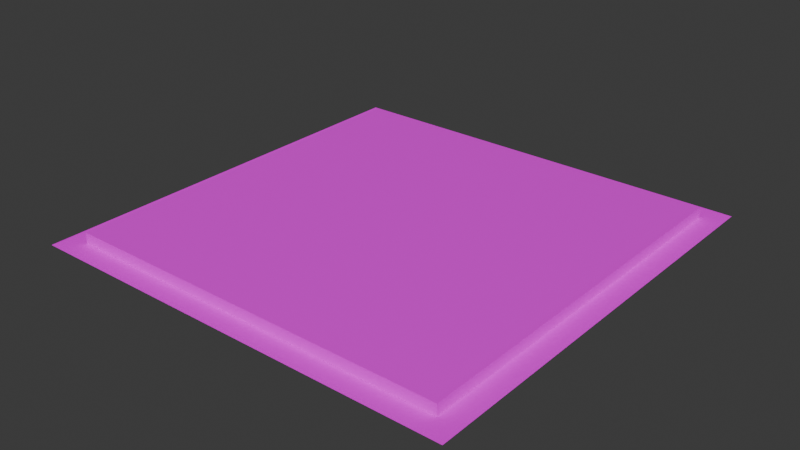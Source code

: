 # Source: blend.blend  (saved by Blender 4.2.66; exported with 4.5.12 LTS)
import bpy
from mathutils import Matrix  # noqa: F401  (used for matrix-valued properties, if any)

bpy.ops.wm.read_factory_settings(use_empty=True)
scene = bpy.context.scene
scene.name = 'Scene'

# ---- collections
col_collection = bpy.data.collections.new('Collection'); scene.collection.children.link(col_collection)

# ---- images (referenced by path relative to the original .blend; pixels are not part of the script)
import os
ASSET_DIR = os.environ.get("B2B_ASSET_DIR", "")  # directory of the original .blend (textures are referenced by path, not embedded)
HERE = os.path.dirname(os.path.abspath(__file__))  # packed textures are extracted next to this script under _unpacked/

def load_image(name, relpath, width, height, colorspace="sRGB"):
    """Load a texture the original file referenced (path relative to the .blend, or extracted next to this script)."""
    p = next((c for c in (os.path.join(HERE, relpath), os.path.join(ASSET_DIR, relpath)) if relpath and os.path.exists(c)), "")
    if p:
        img = bpy.data.images.load(p, check_existing=True)
        img.name = name
    else:  # same state as the original file: an image datablock whose file is absent (Cycles renders it pink)
        img = bpy.data.images.new(name, width, height)
        img.source = "FILE"
        img.filepath = "//" + (relpath or name)
    img.colorspace_settings.name = colorspace
    return img
img_dungeon_01_diffuse_tga = load_image('Dungeon_01_Diffuse.tga', 'Dungeon_01_Diffuse.tga', 1024, 1024, 'sRGB')
img_dungeon_02_diffuse_tga = load_image('Dungeon_02_Diffuse.tga', 'Dungeon_02_Diffuse.tga', 1024, 1024, 'sRGB')
img_tavern_05_full_psd_002 = load_image('Tavern_05_Full.psd.002', 'Tavern_05_Full.psd', 1024, 1024, 'sRGB')

# ---- materials (node trees are filled in below, after node groups)
mat_x = bpy.data.materials.new('マテリアル')
mat_tavern_05_002 = bpy.data.materials.new('Tavern_05.002')
mat_tavern_05_002.roughness = 0.5
mat_tavern_05_002.specular_intensity = 0.0

# ---- material node trees
mat_x.use_nodes = True; mat_x.node_tree.nodes.clear()
_N = mat_x.node_tree.nodes; _L = mat_x.node_tree.links
n0 = _N.new('ShaderNodeBsdfPrincipled'); n0.name = 'プリンシプルBSDF'; n0.location = (10, 300)
n1 = _N.new('ShaderNodeOutputMaterial'); n1.name = 'マテリアル出力'; n1.location = (300, 300)
n2 = _N.new('ShaderNodeTexImage'); n2.name = '画像テクスチャ'; n2.location = (-595, 312)
n2.image = img_dungeon_01_diffuse_tga
n3 = _N.new('ShaderNodeTexImage'); n3.name = '画像テクスチャ.001'; n3.location = (-285, 308)
n3.image = img_dungeon_02_diffuse_tga
_L.new(n0.outputs[0], n1.inputs[0])
_L.new(n3.outputs[0], n0.inputs[0])
n1.is_active_output = True
mat_tavern_05_002.use_nodes = True; mat_tavern_05_002.node_tree.nodes.clear()
_N = mat_tavern_05_002.node_tree.nodes; _L = mat_tavern_05_002.node_tree.links
n0 = _N.new('ShaderNodeBsdfPrincipled'); n0.name = 'プリンシプルBSDF'; n0.location = (10, 300)
n0.inputs[13].default_value = 0.0
n0.inputs[27].default_value = (0.0, 0.0, 0.0, 1.0)
n0.inputs[28].default_value = 1.0
n1 = _N.new('ShaderNodeOutputMaterial'); n1.name = 'マテリアル出力'; n1.location = (300, 300)
n2 = _N.new('ShaderNodeNormalMap'); n2.name = 'ノーマルマップ'; n2.location = (-300, -300)
n2.label = 'Normal/Map'
n2.inputs[0].default_value = 0.0
n3 = _N.new('ShaderNodeTexImage'); n3.name = '画像テクスチャ'; n3.location = (-300, 600)
n3.image = img_tavern_05_full_psd_002
_L.new(n0.outputs[0], n1.inputs[0])
_L.new(n2.outputs[0], n0.inputs[5])
_L.new(n3.outputs[0], n0.inputs[0])
n1.is_active_output = True

# ---- world
world_world = bpy.data.worlds.new('World'); scene.world = world_world
world_world.use_nodes = True; world_world.node_tree.nodes.clear()
_N = world_world.node_tree.nodes; _L = world_world.node_tree.links
n0 = _N.new('ShaderNodeOutputWorld'); n0.name = 'World Output'; n0.location = (300, 300)
n1 = _N.new('ShaderNodeBackground'); n1.name = 'Background'; n1.location = (10, 300)
n1.inputs[0].default_value = (0.05088, 0.05088, 0.05088, 1.0)
_L.new(n1.outputs[0], n0.inputs[0])
n0.is_active_output = True
world_world.color = (0.05088, 0.05088, 0.05088)
world_world.sun_shadow_jitter_overblur = 0.0

# ---- meshes
me_x = bpy.data.meshes.new('立方体')
me_x.from_pydata([(-1.0, -1.0, 1.0), (-1.0, 1.0, 1.0), (1.0, -1.0, 1.0), (1.0, 1.0, 1.0), (-1.0, -1.0, 0.0), (-1.0, 1.0, 0.0), (1.0, 1.0, 0.0), (1.0, -1.0, 0.0)], [], [(4, 0, 1, 5), (5, 1, 3, 6), (6, 3, 2, 7), (7, 2, 0, 4), (3, 1, 0, 2)])
_uv = me_x.uv_layers.new(name='UVマップ')
_uv.uv.foreach_set('vector', [0.8742, 0.5001, 0.9992, 0.5001, 0.9992, 0.7501, 0.8742, 0.7501, 0.875, 0.752, 1.0, 0.752, 1.0, 1.002, 0.875, 1.002, 0.5, 0.5, 0.625, 0.5, 0.625, 0.75, 0.5, 0.75, 0.5, 0.75, 0.625, 0.75, 0.625, 1.0, 0.5, 1.0, 0.625, 0.5, 0.875, 0.5, 0.875, 0.75, 0.625, 0.75])
me_x.materials.append(mat_x)
me_x.update()
me_plane_004 = bpy.data.meshes.new('Plane.004')
me_plane_004.from_pydata([(100.0, 0.0, -100.0), (-100.0, 0.0, -100.0), (100.0, 0.0, 100.0), (-100.0, 0.0, 100.0)], [], [(0, 1, 3, 2)])
me_plane_004.polygons.foreach_set('use_smooth', [True] * 1)
_uv = me_plane_004.uv_layers.new(name='UVMap')
_uv.uv.foreach_set('vector', [0.9975, 0.9975, 0.5025, 0.9975, 0.5025, 0.5025, 0.9975, 0.5025])
me_plane_004.materials.append(mat_tavern_05_002)
me_plane_004.update()
me_plane_004.normals_split_custom_set([tuple(v) for v in zip(*[iter([0.0, 1.0, 0.0, 0.0, 1.0, 0.0, 0.0, 1.0, 0.0, 0.0, 1.0, 0.0])] * 3)])

# ---- objects
ob_x = bpy.data.objects.new('立方体', me_x)
ob_floor = bpy.data.objects.new('Floor', me_plane_004)

# ---- transforms, parenting, visibility, modifiers, constraints
ob_x.location = (0.0, 0.0, 0.0)
ob_x.scale = (9.0, 9.0, 0.5)
ob_floor.location = (0.0, 0.0, 0.0)
ob_floor.rotation_euler = (1.571, -0.0, 0.0)
ob_floor.scale = (0.1, 0.1, 0.1)
ob_floor.color = (0.8, 0.8, 0.8, 1.0)

# ---- collection membership
col_collection.objects.link(ob_x)
col_collection.objects.link(ob_floor)

# ---- scene / render settings (as saved in the file)
scene.frame_start = 1; scene.frame_end = 250; scene.frame_set(1)
scene.render.engine = 'BLENDER_EEVEE_NEXT'
bpy.context.view_layer.update()

# ---- added for rendering (the .blend has no active camera and no usable light): camera, sun
cam_auto = bpy.data.cameras.new('AutoCamera')
cam_auto.lens = 50.0
cam_auto.sensor_width = 36.0
cam_auto.clip_end = 1000.0
ob_auto_camera = bpy.data.objects.new('AutoCamera', cam_auto)
scene.collection.objects.link(ob_auto_camera)
ob_auto_camera.location = (26.1734, -31.4081, 21.1887)
ob_auto_camera.rotation_euler = (1.09748, -7.21219e-08, 0.694738)
scene.camera = ob_auto_camera
light_auto_sun = bpy.data.lights.new('AutoSun', 'SUN')
light_auto_sun.energy = 3.0
light_auto_sun.angle = 0.0523599
ob_auto_sun = bpy.data.objects.new('AutoSun', light_auto_sun)
scene.collection.objects.link(ob_auto_sun)
ob_auto_sun.rotation_euler = (0.872665, 0.174533, 0.523599)
bpy.context.view_layer.update()
